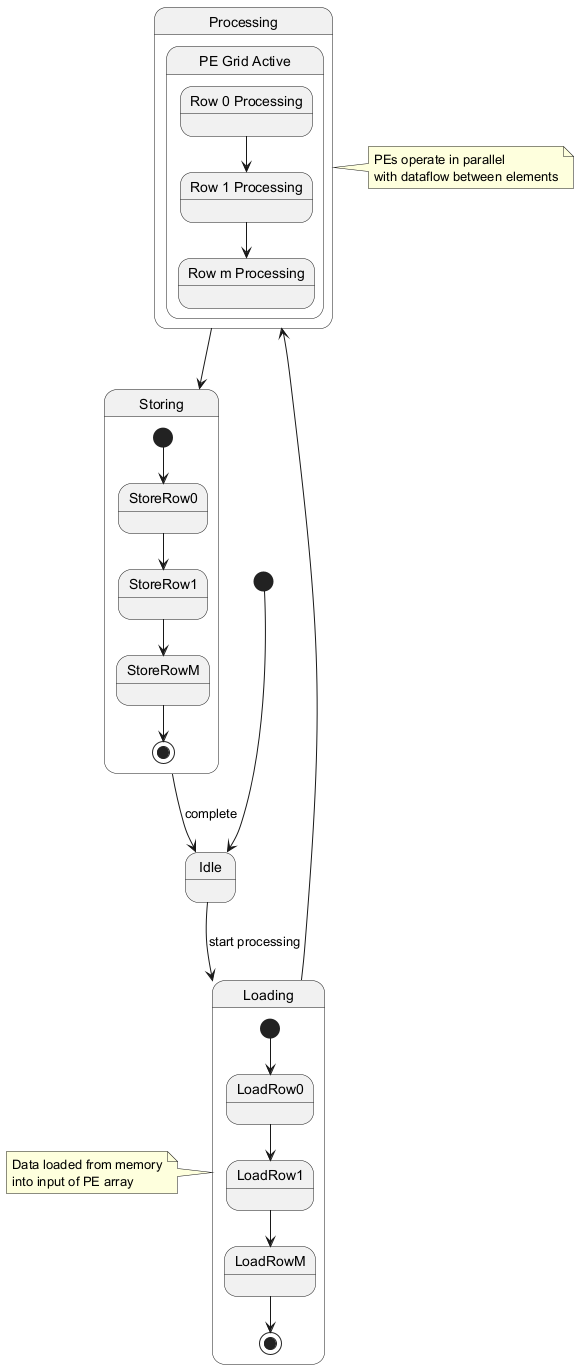

The diagram above was rendered by PlantUML. Its source (embedded in the PNG):
@startuml
[*] --> Idle

state Idle {
}

Idle --> Loading : start processing

state Loading {
  [*] --> LoadRow0
  LoadRow0 --> LoadRow1
  LoadRow1 --> LoadRowM
  LoadRowM --> [*]
}

state Processing {
  state "PE Grid Active" as PEActive {
    state "Row 0 Processing" as Row0
    state "Row 1 Processing" as Row1
    state "Row m Processing" as RowM
    
    Row0 --> Row1
    Row1 --> RowM
  }
}

Loading --> Processing

state Storing {
  [*] --> StoreRow0
  StoreRow0 --> StoreRow1
  StoreRow1 --> StoreRowM
  StoreRowM --> [*]
}

Processing --> Storing
Storing --> Idle : complete

note right of Processing
  PEs operate in parallel
  with dataflow between elements
end note

note left of Loading
  Data loaded from memory
  into input of PE array
end note
@enduml